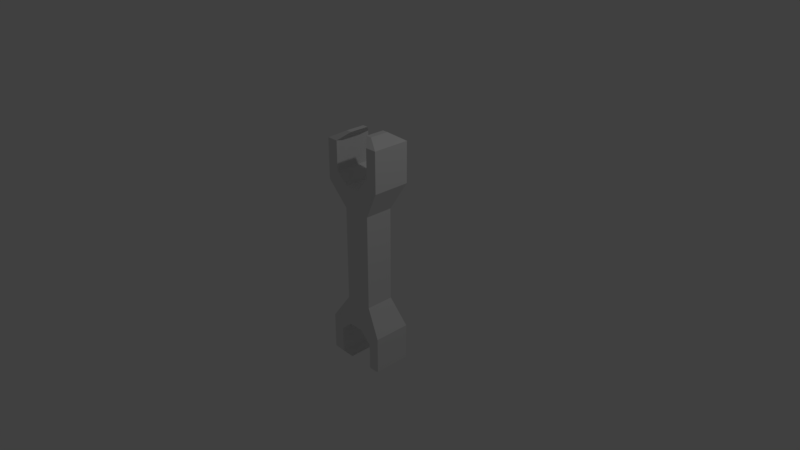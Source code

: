 # Source: klu.blend  (saved by Blender 2.78.0; exported with 4.5.12 LTS)
import bpy
from mathutils import Matrix  # noqa: F401  (used for matrix-valued properties, if any)

bpy.ops.wm.read_factory_settings(use_empty=True)
scene = bpy.context.scene
scene.name = 'Scene'

# ---- collections
col_collection_1 = bpy.data.collections.new('Collection 1'); scene.collection.children.link(col_collection_1)

# ---- materials (node trees are filled in below, after node groups)
mat_material = bpy.data.materials.new('Material')
mat_material.alpha_threshold = 0.0
mat_material.roughness = 0.5
mat_material.line_color = (0.0, 0.0, 0.0, 1.0)

# ---- material node trees

# ---- world
world_world = bpy.data.worlds.new('World'); scene.world = world_world
world_world.color = (0.05088, 0.05088, 0.05088)
world_world.use_sun_shadow = False
world_world.sun_shadow_jitter_overblur = 0.0
world_world.cycles.sampling_method = 'MANUAL'

# ---- cameras
cam_camera = bpy.data.cameras.new('Camera')
cam_camera.clip_end = 100.0
cam_camera.lens = 35.0
cam_camera.sensor_width = 32.0
cam_camera.sensor_height = 18.0
cam_camera.ortho_scale = 7.314
cam_camera.dof.focus_distance = 0.0

# ---- lights
light_lamp = bpy.data.lights.new('Lamp', 'POINT')
light_lamp.transmission_factor = 0.0
light_lamp.cutoff_distance = 30.0
light_lamp.energy = 100.0
light_lamp.shadow_buffer_clip_start = 1.001
light_lamp.shadow_soft_size = 0.1
light_lamp.shadow_maximum_resolution = 0.006
light_lamp.use_absolute_resolution = True

# ---- meshes
me_cylinder = bpy.data.meshes.new('Cylinder')
me_cylinder.from_pydata([(-1.021, 1.021, 1.0), (-1.021, 1.021, -1.0), (-1.021, -1.021, 1.0), (-1.021, -1.021, -1.0), (1.021, 1.021, 1.0), (1.021, 1.021, -1.0), (1.021, -1.021, 1.0), (1.021, -1.021, -1.0), (0.7807, 0.7807, -0.6498), (0.7807, -0.7807, -0.6498), (-0.7807, -0.7807, -0.6498), (-0.7807, 0.7807, -0.6498), (-0.4, -1.021, -1.0), (-0.4, 1.021, -1.0), (0.4, -1.021, -1.0), (0.4, 1.021, -1.0), (-1.086, -1.021, -1.15), (-1.707, -1.021, -1.15), (-1.707, -1.021, -1.0), (-1.707, 1.021, -1.15), (-1.707, 1.021, -1.0), (-1.086, 1.021, -1.15), (-1.086, -1.021, -1.15), (-1.707, -1.021, -1.15), (-1.707, -1.021, -1.0), (-1.707, 1.021, -1.15), (-1.707, 1.021, -1.0), (-1.086, 1.021, -1.15), (-1.086, -1.021, -1.15), (-1.707, -1.021, -1.15), (-1.707, -1.021, -1.0), (-1.707, 1.021, -1.15), (-1.707, 1.021, -1.0), (-1.086, 1.021, -1.15), (1.086, 1.021, -1.15), (1.707, 1.021, -1.15), (1.707, 1.021, -1.0), (1.707, -1.021, -1.15), (1.707, -1.021, -1.0), (1.086, -1.021, -1.15), (-1.086, -1.021, -1.5), (-1.707, -1.021, -1.5), (-1.707, 1.021, -1.5), (-1.086, 1.021, -1.5), (1.086, 1.021, -1.5), (1.707, 1.021, -1.5), (1.707, -1.021, -1.5), (1.086, -1.021, -1.5), (-0.7454, -0.701, -1.6), (-1.172, -0.701, -1.6), (-1.172, 0.701, -1.6), (-0.7454, 0.701, -1.6), (0.7454, 0.701, -1.6), (1.172, 0.701, -1.6), (1.172, -0.701, -1.6), (0.7454, -0.701, -1.6), (0.7807, 0.7807, 0.6498), (0.7807, -0.7807, 0.6498), (-0.7807, 0.7807, 0.6498), (-0.7807, -0.7807, 0.6498), (0.4, 1.021, 1.0), (0.4, -1.021, 1.0), (-0.4, 1.021, 1.0), (-0.4, -1.021, 1.0), (1.086, -1.021, 1.144), (1.707, -1.021, 1.144), (-1.707, 1.021, 1.2), (-1.707, -1.021, 1.2), (-1.086, 1.021, 1.2), (1.707, 1.021, 1.144), (1.707, -1.021, 0.9935), (1.707, 1.021, 0.9935), (-1.707, 1.021, 1.05), (-1.707, -1.021, 1.05), (1.086, 1.021, 1.144), (-1.086, -1.021, 1.2), (1.086, -1.021, 1.544), (1.707, -1.021, 1.544), (-1.707, 1.021, 1.6), (-1.707, -1.021, 1.6), (-1.086, 1.021, 1.6), (1.707, 1.021, 1.544), (1.086, 1.021, 1.544), (-1.086, -1.021, 1.6), (0.5598, -0.5265, 1.657), (0.8801, -0.5265, 1.657), (-0.8801, 0.5265, 1.686), (-0.8801, -0.5265, 1.686), (-0.5598, 0.5265, 1.686), (0.8801, 0.5265, 1.657), (0.5598, 0.5265, 1.657), (-0.5598, -0.5265, 1.686)], [], [(14, 15, 34, 39), (56, 4, 69, 71), (8, 9, 38, 36), (3, 12, 14, 7, 9, 10), (12, 3, 17, 16), (5, 15, 13, 1, 11, 8), (8, 56, 57, 9), (10, 59, 58, 11), (11, 1, 19, 20), (14, 12, 13, 15), (17, 18, 24, 23), (20, 19, 25, 26), (1, 13, 21, 19), (10, 11, 20, 18), (3, 10, 18, 17), (13, 12, 16, 21), (25, 27, 33, 31), (22, 23, 29, 28), (21, 16, 22, 27), (18, 20, 26, 24), (16, 17, 23, 22), (19, 21, 27, 25), (31, 29, 30, 32), (37, 39, 47, 46), (26, 25, 31, 32), (23, 24, 30, 29), (27, 22, 28, 33), (24, 26, 32, 30), (37, 35, 36, 38), (34, 35, 45, 44), (7, 14, 39, 37), (5, 8, 36, 35), (9, 7, 37, 38), (15, 5, 35, 34), (44, 45, 53, 52), (46, 47, 55, 54), (33, 28, 40, 43), (29, 31, 42, 41), (28, 29, 41, 40), (39, 34, 44, 47), (31, 33, 43, 42), (35, 37, 46, 45), (48, 49, 50, 51), (53, 54, 55, 52), (42, 43, 51, 50), (40, 41, 49, 48), (47, 44, 52, 55), (45, 46, 54, 53), (43, 40, 48, 51), (41, 42, 50, 49), (2, 63, 75, 67), (0, 58, 72, 66), (4, 60, 74, 69), (62, 63, 61, 60), (67, 75, 83, 79), (70, 71, 69, 65), (72, 73, 67, 66), (65, 69, 81, 77), (59, 2, 67, 73), (62, 0, 66, 68), (63, 62, 68, 75), (60, 61, 64, 74), (6, 57, 70, 65), (61, 6, 65, 64), (58, 59, 73, 72), (57, 56, 71, 70), (79, 83, 91, 87), (78, 79, 87, 86), (66, 67, 79, 78), (69, 74, 82, 81), (75, 68, 80, 83), (68, 66, 78, 80), (74, 64, 76, 82), (64, 65, 77, 76), (86, 87, 91, 88), (90, 84, 85, 89), (81, 82, 90, 89), (80, 78, 86, 88), (76, 77, 85, 84), (83, 80, 88, 91), (82, 76, 84, 90), (77, 81, 89, 85), (56, 58, 0, 62, 60, 4), (59, 57, 6, 61, 63, 2), (10, 9, 57, 59), (8, 11, 58, 56)])
me_cylinder.use_remesh_preserve_volume = False
me_cylinder.use_remesh_preserve_attributes = False
me_cylinder.use_mirror_vertex_groups = False
me_cylinder.update()
me_cube = bpy.data.meshes.new('Cube')
me_cube.from_pydata([], [], [])
me_cube.materials.append(mat_material)
me_cube.use_remesh_preserve_volume = False
me_cube.use_remesh_preserve_attributes = False
me_cube.use_mirror_vertex_groups = False
me_cube.update()

# ---- objects
ob_cylinder = bpy.data.objects.new('Cylinder', me_cylinder)
ob_cube = bpy.data.objects.new('Cube', me_cube)
ob_lamp = bpy.data.objects.new('Lamp', light_lamp)
ob_camera = bpy.data.objects.new('Camera', cam_camera)

# ---- transforms, parenting, visibility, modifiers, constraints
ob_cylinder.location = (0.0, 0.0, 0.0)
ob_cylinder.scale = (-0.25, 0.25, 1.0)
ob_cylinder.lineart.crease_threshold = 0.0
ob_cube.location = (0.0, 0.0, 0.0)
ob_cube.lock_rotations_4d = False
ob_cube.empty_display_type = 'ARROWS'
ob_cube.lineart.crease_threshold = 0.0
ob_lamp.location = (4.076, 1.005, 5.904)
ob_lamp.rotation_euler = (0.6503, 0.05522, 1.866)
ob_lamp.lock_rotations_4d = False
ob_lamp.empty_display_type = 'ARROWS'
ob_lamp.color = (0.0, 0.0, 0.0, 0.0)
ob_lamp.lineart.crease_threshold = 0.0
ob_camera.location = (7.481, -6.508, 5.344)
ob_camera.rotation_euler = (1.109, 0.0, 0.8149)
ob_camera.lock_rotations_4d = False
ob_camera.empty_display_type = 'ARROWS'
ob_camera.color = (0.0, 0.0, 0.0, 0.0)
ob_camera.display_type = 'WIRE'
ob_camera.lineart.crease_threshold = 0.0

# ---- collection membership
col_collection_1.objects.link(ob_cylinder)
col_collection_1.objects.link(ob_cube)
col_collection_1.objects.link(ob_lamp)
col_collection_1.objects.link(ob_camera)

# ---- scene / render settings (as saved in the file)
scene.camera = ob_camera
scene.frame_start = 1; scene.frame_end = 250; scene.frame_set(1)
scene.render.engine = 'CYCLES'
scene.render.resolution_percentage = 50
scene.render.dither_intensity = 0.0
scene.cycles.use_denoising = False
scene.cycles.samples = 128
scene.cycles.sampling_pattern = 'TABULATED_SOBOL'
scene.cycles.light_sampling_threshold = 0.0
scene.cycles.use_adaptive_sampling = False
scene.cycles.use_light_tree = False
scene.cycles.blur_glossy = 0.0
scene.cycles.sample_clamp_indirect = 0.0
scene.view_settings.view_transform = 'Standard'
bpy.context.view_layer.update()
